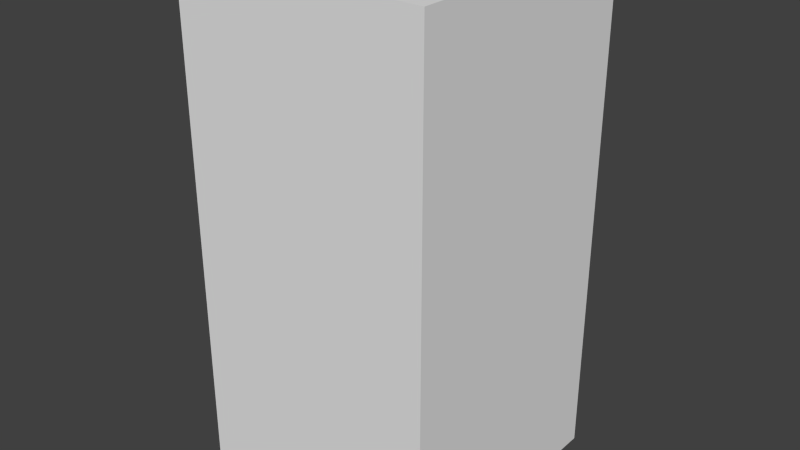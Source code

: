 # Source: blueArrowTwo.blend  (saved by Blender 2.68.0; exported with 4.5.12 LTS)
import bpy
from mathutils import Matrix  # noqa: F401  (used for matrix-valued properties, if any)

bpy.ops.wm.read_factory_settings(use_empty=True)
scene = bpy.context.scene
scene.name = 'Scene'

# ---- collections
col_collection_1 = bpy.data.collections.new('Collection 1'); scene.collection.children.link(col_collection_1)

# ---- world
world_world = bpy.data.worlds.new('World'); scene.world = world_world
world_world.color = (0.05088, 0.05088, 0.05088)
world_world.use_sun_shadow = False
world_world.sun_shadow_jitter_overblur = 0.0
world_world.cycles.sampling_method = 'MANUAL'
world_world.cycles.sample_map_resolution = 256

# ---- meshes
me_bluearrowtwo = bpy.data.meshes.new('blueArrowTwo')
me_bluearrowtwo.from_pydata([(-0.5, -0.5, -1.0), (-0.5, 0.5, -1.0), (0.5, 0.5, -1.0), (0.5, -0.5, -1.0), (-0.5, -0.5, 1.0), (-0.5, 0.5, 1.0), (0.5, 0.5, 1.0), (0.5, -0.5, 1.0)], [], [(4, 5, 1, 0), (5, 6, 2, 1), (6, 7, 3, 2), (7, 4, 0, 3), (0, 1, 2, 3), (7, 6, 5, 4)])
me_bluearrowtwo.use_remesh_preserve_volume = False
me_bluearrowtwo.use_remesh_preserve_attributes = False
me_bluearrowtwo.use_mirror_vertex_groups = False
me_bluearrowtwo.update()

# ---- objects
ob_bluearrowtwo = bpy.data.objects.new('blueArrowTwo', me_bluearrowtwo)

# ---- transforms, parenting, visibility, modifiers, constraints
ob_bluearrowtwo.location = (0.0, 0.0, 0.0)
ob_bluearrowtwo.lineart.crease_threshold = 0.0

# ---- collection membership
col_collection_1.objects.link(ob_bluearrowtwo)

# ---- scene / render settings (as saved in the file)
scene.frame_start = 1; scene.frame_end = 250; scene.frame_set(1)
scene.render.engine = 'BLENDER_EEVEE_NEXT'
scene.render.image_settings.color_mode = 'RGB'
scene.render.image_settings.compression = 90
scene.render.resolution_percentage = 50
scene.render.dither_intensity = 0.0
scene.cycles.use_denoising = False
scene.cycles.samples = 10
scene.cycles.sampling_pattern = 'TABULATED_SOBOL'
scene.cycles.light_sampling_threshold = 0.0
scene.cycles.use_adaptive_sampling = False
scene.cycles.use_light_tree = False
scene.cycles.blur_glossy = 0.0
scene.cycles.volume_bounces = 1
scene.cycles.pixel_filter_type = 'GAUSSIAN'
scene.cycles.sample_clamp_indirect = 0.0
scene.view_settings.view_transform = 'Standard'
bpy.context.view_layer.update()

# ---- added for rendering (the .blend has no active camera and no usable light): camera, sun
cam_auto = bpy.data.cameras.new('AutoCamera')
cam_auto.lens = 50.0
cam_auto.sensor_width = 36.0
cam_auto.clip_end = 1000.0
ob_auto_camera = bpy.data.objects.new('AutoCamera', cam_auto)
scene.collection.objects.link(ob_auto_camera)
ob_auto_camera.location = (2.26633, -2.71959, 1.81306)
ob_auto_camera.rotation_euler = (1.09748, -7.21219e-08, 0.694738)
scene.camera = ob_auto_camera
light_auto_sun = bpy.data.lights.new('AutoSun', 'SUN')
light_auto_sun.energy = 3.0
light_auto_sun.angle = 0.0523599
ob_auto_sun = bpy.data.objects.new('AutoSun', light_auto_sun)
scene.collection.objects.link(ob_auto_sun)
ob_auto_sun.rotation_euler = (0.872665, 0.174533, 0.523599)
bpy.context.view_layer.update()
